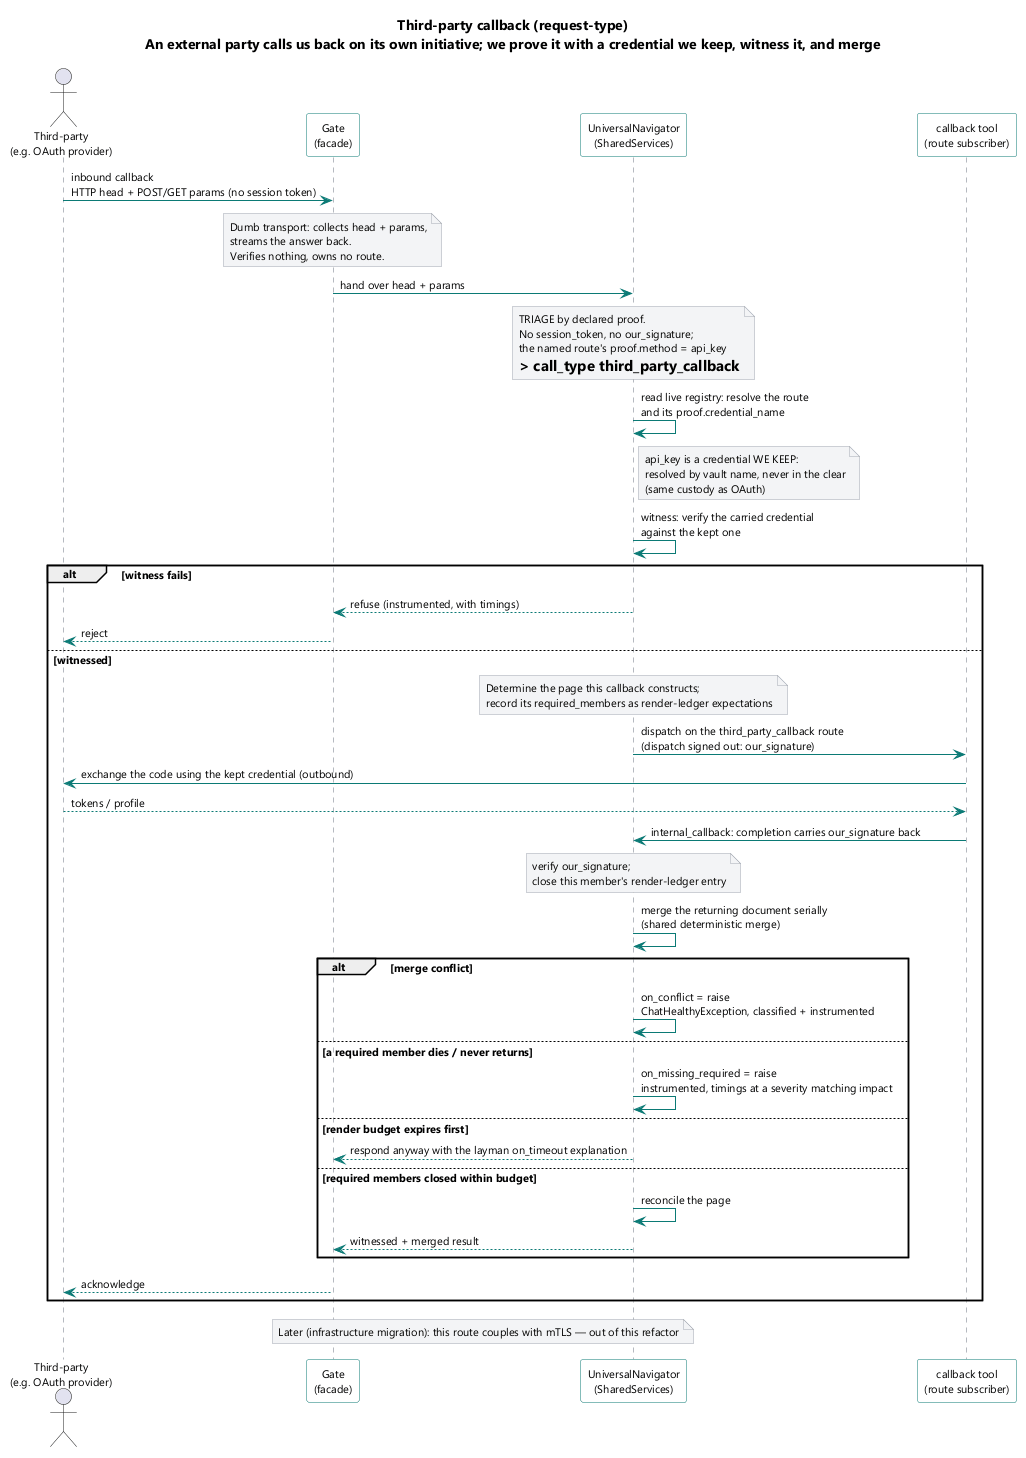

The diagram above was rendered by PlantUML. Its source (embedded in the PNG):
@startuml
skinparam shadowing false
skinparam defaultFontName Segoe UI
skinparam defaultFontSize 11
skinparam ArrowColor #0b7a75
skinparam SequenceLifeLineBorderColor #6b7280
skinparam ParticipantBorderColor #0b7a75
skinparam ParticipantBackgroundColor #fdfdfd
skinparam NoteBackgroundColor #f3f4f6
skinparam NoteBorderColor #9ca3af

title Third-party callback (request-type)\nAn external party calls us back on its own initiative; we prove it with a credential we keep, witness it, and merge

actor "Third-party\n(e.g. OAuth provider)" as TP
participant "Gate\n(facade)" as Gate
participant "UniversalNavigator\n(SharedServices)" as UN
participant "callback tool\n(route subscriber)" as Tool

TP -> Gate : inbound callback\nHTTP head + POST/GET params (no session token)
note over Gate : Dumb transport: collects head + params,\nstreams the answer back.\nVerifies nothing, owns no route.
Gate -> UN : hand over head + params

note over UN : TRIAGE by declared proof.\nNo session_token, no our_signature;\nthe named route's proof.method = api_key\n=> call_type third_party_callback

UN -> UN : read live registry: resolve the route\nand its proof.credential_name
note right of UN : api_key is a credential WE KEEP:\nresolved by vault name, never in the clear\n(same custody as OAuth)
UN -> UN : witness: verify the carried credential\nagainst the kept one

alt witness fails
  UN --> Gate : refuse (instrumented, with timings)
  Gate --> TP : reject
else witnessed
  note over UN : Determine the page this callback constructs;\nrecord its required_members as render-ledger expectations
  UN -> Tool : dispatch on the third_party_callback route\n(dispatch signed out: our_signature)
  Tool -> TP : exchange the code using the kept credential (outbound)
  TP --> Tool : tokens / profile
  Tool -> UN : internal_callback: completion carries our_signature back
  note over UN : verify our_signature;\nclose this member's render-ledger entry
  UN -> UN : merge the returning document serially\n(shared deterministic merge)

  alt merge conflict
    UN -> UN : on_conflict = raise\nChatHealthyException, classified + instrumented
  else a required member dies / never returns
    UN -> UN : on_missing_required = raise\ninstrumented, timings at a severity matching impact
  else render budget expires first
    UN --> Gate : respond anyway with the layman on_timeout explanation
  else required members closed within budget
    UN -> UN : reconcile the page
    UN --> Gate : witnessed + merged result
  end
  Gate --> TP : acknowledge
end

note over Gate, UN : Later (infrastructure migration): this route couples with mTLS — out of this refactor
@enduml